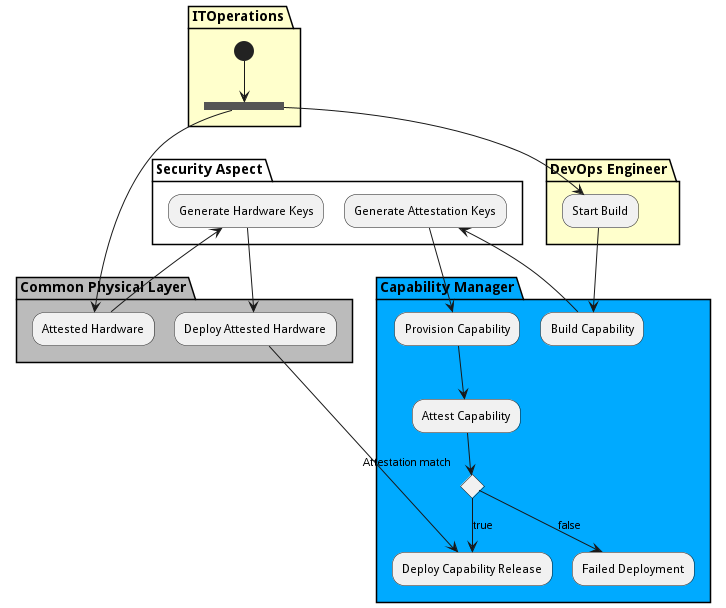

The diagram above was rendered by PlantUML. Its source (embedded in the PNG):
@startuml
partition "ITOperations" #ffffcc {
(*) --> ===F1===
}

partition "Common Physical Layer" #bbbbbb {
===F1=== --> "Attested Hardware"
}

partition "DevOps Engineer" #ffffcc {
===F1=== --> "Start Build"
}
partition "Security Aspect" pink {
"Attested Hardware" --> "Generate Hardware Keys"
}
partition "Common Physical Layer" #bbbbbb {
"Generate Hardware Keys" --> "Deploy Attested Hardware"
}
partition "Capability Manager" #00aaff {
"Deploy Attested Hardware" --> "Deploy Capability Release"
}
partition "Capability Manager" #00aaff {
"Start Build" --> "Build Capability"
}
partition "Security Aspect" pink {
"Build Capability" --> "Generate Attestation Keys"
}
partition "Capability Manager" #00aaff {
"Generate Attestation Keys" --> "Provision Capability"
}
partition "Capability Manager" #00aaff {
"Provision Capability" --> "Attest Capability"
}
partition "Capability Manager" #00aaff {
"Attest Capability" --> if "Attestation match" then
}
partition "Capability Manager" #00aaff {
else
--> [true] "Deploy Capability Release"
}
partition "Capability Manager" #00aaff {
else
--> [false] "Failed Deployment"
}

@enduml